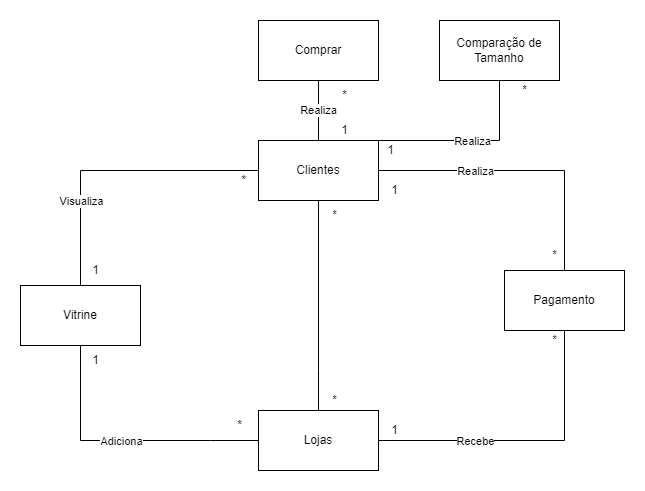

The diagram above was exported from draw.io. Its source (the exported page's mxGraphModel, read from the mxfile embedded in the PNG):
<mxGraphModel dx="1422" dy="757" grid="1" gridSize="10" guides="1" tooltips="1" connect="1" arrows="1" fold="1" page="1" pageScale="1" pageWidth="827" pageHeight="1169" math="0" shadow="0">
  <root>
    <mxCell id="0" />
    <mxCell id="1" parent="0" />
    <mxCell id="iYs9tmFu2G4DWNAEX6ES-1" value="Lojas" style="rounded=0;whiteSpace=wrap;html=1;" vertex="1" parent="1">
      <mxGeometry x="398" y="650" width="120" height="60" as="geometry" />
    </mxCell>
    <mxCell id="iYs9tmFu2G4DWNAEX6ES-2" value="Clientes" style="rounded=0;whiteSpace=wrap;html=1;" vertex="1" parent="1">
      <mxGeometry x="398" y="380" width="120" height="60" as="geometry" />
    </mxCell>
    <mxCell id="iYs9tmFu2G4DWNAEX6ES-9" value="" style="endArrow=none;html=1;rounded=0;entryX=0.5;entryY=1;entryDx=0;entryDy=0;" edge="1" parent="1" source="iYs9tmFu2G4DWNAEX6ES-1" target="iYs9tmFu2G4DWNAEX6ES-2">
      <mxGeometry width="50" height="50" relative="1" as="geometry">
        <mxPoint x="314" y="640" as="sourcePoint" />
        <mxPoint x="458" y="570" as="targetPoint" />
        <Array as="points">
          <mxPoint x="458" y="610" />
        </Array>
      </mxGeometry>
    </mxCell>
    <mxCell id="iYs9tmFu2G4DWNAEX6ES-10" value="*" style="text;html=1;align=center;verticalAlign=middle;resizable=0;points=[];autosize=1;strokeColor=none;fillColor=none;" vertex="1" parent="1">
      <mxGeometry x="459" y="625" width="30" height="30" as="geometry" />
    </mxCell>
    <mxCell id="iYs9tmFu2G4DWNAEX6ES-11" value="*" style="text;html=1;align=center;verticalAlign=middle;resizable=0;points=[];autosize=1;strokeColor=none;fillColor=none;" vertex="1" parent="1">
      <mxGeometry x="459" y="440" width="30" height="30" as="geometry" />
    </mxCell>
    <mxCell id="iYs9tmFu2G4DWNAEX6ES-19" value="*" style="text;html=1;align=center;verticalAlign=middle;resizable=0;points=[];autosize=1;strokeColor=none;fillColor=none;" vertex="1" parent="1">
      <mxGeometry x="364" y="650" width="30" height="30" as="geometry" />
    </mxCell>
    <mxCell id="iYs9tmFu2G4DWNAEX6ES-21" value="Pagamento" style="rounded=0;whiteSpace=wrap;html=1;" vertex="1" parent="1">
      <mxGeometry x="644" y="510" width="120" height="60" as="geometry" />
    </mxCell>
    <mxCell id="iYs9tmFu2G4DWNAEX6ES-22" value="" style="endArrow=none;html=1;rounded=0;entryX=1;entryY=0.5;entryDx=0;entryDy=0;exitX=0.5;exitY=0;exitDx=0;exitDy=0;" edge="1" parent="1" source="iYs9tmFu2G4DWNAEX6ES-21" target="iYs9tmFu2G4DWNAEX6ES-2">
      <mxGeometry width="50" height="50" relative="1" as="geometry">
        <mxPoint x="314" y="640" as="sourcePoint" />
        <mxPoint x="364" y="590" as="targetPoint" />
        <Array as="points">
          <mxPoint x="704" y="410" />
        </Array>
      </mxGeometry>
    </mxCell>
    <mxCell id="iYs9tmFu2G4DWNAEX6ES-23" value="Realiza" style="edgeLabel;html=1;align=center;verticalAlign=middle;resizable=0;points=[];" vertex="1" connectable="0" parent="iYs9tmFu2G4DWNAEX6ES-22">
      <mxGeometry x="0.1259" y="-1" relative="1" as="geometry">
        <mxPoint x="-29" y="1" as="offset" />
      </mxGeometry>
    </mxCell>
    <mxCell id="iYs9tmFu2G4DWNAEX6ES-24" value="" style="endArrow=none;html=1;rounded=0;entryX=0.5;entryY=1;entryDx=0;entryDy=0;exitX=1;exitY=0.5;exitDx=0;exitDy=0;" edge="1" parent="1" source="iYs9tmFu2G4DWNAEX6ES-1" target="iYs9tmFu2G4DWNAEX6ES-21">
      <mxGeometry width="50" height="50" relative="1" as="geometry">
        <mxPoint x="314" y="640" as="sourcePoint" />
        <mxPoint x="364" y="590" as="targetPoint" />
        <Array as="points">
          <mxPoint x="704" y="680" />
        </Array>
      </mxGeometry>
    </mxCell>
    <mxCell id="iYs9tmFu2G4DWNAEX6ES-25" value="Recebe" style="edgeLabel;html=1;align=center;verticalAlign=middle;resizable=0;points=[];" vertex="1" connectable="0" parent="iYs9tmFu2G4DWNAEX6ES-24">
      <mxGeometry x="-0.2838" relative="1" as="geometry">
        <mxPoint x="-10" as="offset" />
      </mxGeometry>
    </mxCell>
    <mxCell id="iYs9tmFu2G4DWNAEX6ES-31" value="Comprar" style="rounded=0;whiteSpace=wrap;html=1;" vertex="1" parent="1">
      <mxGeometry x="398" y="260" width="120" height="60" as="geometry" />
    </mxCell>
    <mxCell id="iYs9tmFu2G4DWNAEX6ES-32" value="Realiza" style="endArrow=none;html=1;rounded=0;entryX=0.5;entryY=1;entryDx=0;entryDy=0;exitX=0.5;exitY=0;exitDx=0;exitDy=0;" edge="1" parent="1" source="iYs9tmFu2G4DWNAEX6ES-2" target="iYs9tmFu2G4DWNAEX6ES-31">
      <mxGeometry width="50" height="50" relative="1" as="geometry">
        <mxPoint x="314" y="390" as="sourcePoint" />
        <mxPoint x="364" y="340" as="targetPoint" />
      </mxGeometry>
    </mxCell>
    <mxCell id="iYs9tmFu2G4DWNAEX6ES-33" value="*" style="text;html=1;align=center;verticalAlign=middle;resizable=0;points=[];autosize=1;strokeColor=none;fillColor=none;" vertex="1" parent="1">
      <mxGeometry x="679" y="480" width="30" height="30" as="geometry" />
    </mxCell>
    <mxCell id="iYs9tmFu2G4DWNAEX6ES-34" value="1" style="text;html=1;align=center;verticalAlign=middle;resizable=0;points=[];autosize=1;strokeColor=none;fillColor=none;" vertex="1" parent="1">
      <mxGeometry x="519" y="415" width="30" height="30" as="geometry" />
    </mxCell>
    <mxCell id="iYs9tmFu2G4DWNAEX6ES-35" value="*" style="text;html=1;align=center;verticalAlign=middle;resizable=0;points=[];autosize=1;strokeColor=none;fillColor=none;" vertex="1" parent="1">
      <mxGeometry x="679" y="565" width="30" height="30" as="geometry" />
    </mxCell>
    <mxCell id="iYs9tmFu2G4DWNAEX6ES-36" value="1" style="text;html=1;align=center;verticalAlign=middle;resizable=0;points=[];autosize=1;strokeColor=none;fillColor=none;" vertex="1" parent="1">
      <mxGeometry x="519" y="655" width="30" height="30" as="geometry" />
    </mxCell>
    <mxCell id="iYs9tmFu2G4DWNAEX6ES-37" value="1" style="text;html=1;align=center;verticalAlign=middle;resizable=0;points=[];autosize=1;strokeColor=none;fillColor=none;" vertex="1" parent="1">
      <mxGeometry x="469" y="355" width="30" height="30" as="geometry" />
    </mxCell>
    <mxCell id="iYs9tmFu2G4DWNAEX6ES-38" value="*" style="text;html=1;align=center;verticalAlign=middle;resizable=0;points=[];autosize=1;strokeColor=none;fillColor=none;" vertex="1" parent="1">
      <mxGeometry x="469" y="320" width="30" height="30" as="geometry" />
    </mxCell>
    <mxCell id="iYs9tmFu2G4DWNAEX6ES-39" value="Vitrine" style="whiteSpace=wrap;html=1;" vertex="1" parent="1">
      <mxGeometry x="160" y="525" width="120" height="60" as="geometry" />
    </mxCell>
    <mxCell id="iYs9tmFu2G4DWNAEX6ES-40" value="" style="endArrow=none;html=1;rounded=0;entryX=0;entryY=0.5;entryDx=0;entryDy=0;exitX=0.5;exitY=1;exitDx=0;exitDy=0;" edge="1" parent="1" source="iYs9tmFu2G4DWNAEX6ES-39" target="iYs9tmFu2G4DWNAEX6ES-1">
      <mxGeometry width="50" height="50" relative="1" as="geometry">
        <mxPoint x="314" y="640" as="sourcePoint" />
        <mxPoint x="364" y="590" as="targetPoint" />
        <Array as="points">
          <mxPoint x="220" y="680" />
          <mxPoint x="350" y="680" />
        </Array>
      </mxGeometry>
    </mxCell>
    <mxCell id="iYs9tmFu2G4DWNAEX6ES-42" value="Adiciona" style="edgeLabel;html=1;align=center;verticalAlign=middle;resizable=0;points=[];" vertex="1" connectable="0" parent="iYs9tmFu2G4DWNAEX6ES-40">
      <mxGeometry x="-0.0083" relative="1" as="geometry">
        <mxPoint as="offset" />
      </mxGeometry>
    </mxCell>
    <mxCell id="iYs9tmFu2G4DWNAEX6ES-41" value="" style="endArrow=none;html=1;rounded=0;entryX=0;entryY=0.5;entryDx=0;entryDy=0;exitX=0.5;exitY=0;exitDx=0;exitDy=0;" edge="1" parent="1" source="iYs9tmFu2G4DWNAEX6ES-39" target="iYs9tmFu2G4DWNAEX6ES-2">
      <mxGeometry width="50" height="50" relative="1" as="geometry">
        <mxPoint x="314" y="640" as="sourcePoint" />
        <mxPoint x="364" y="590" as="targetPoint" />
        <Array as="points">
          <mxPoint x="220" y="410" />
        </Array>
      </mxGeometry>
    </mxCell>
    <mxCell id="iYs9tmFu2G4DWNAEX6ES-43" value="Visualiza" style="edgeLabel;html=1;align=center;verticalAlign=middle;resizable=0;points=[];" vertex="1" connectable="0" parent="iYs9tmFu2G4DWNAEX6ES-41">
      <mxGeometry x="-0.4181" relative="1" as="geometry">
        <mxPoint as="offset" />
      </mxGeometry>
    </mxCell>
    <mxCell id="iYs9tmFu2G4DWNAEX6ES-44" value="1" style="text;html=1;align=center;verticalAlign=middle;resizable=0;points=[];autosize=1;strokeColor=none;fillColor=none;" vertex="1" parent="1">
      <mxGeometry x="220" y="585" width="30" height="30" as="geometry" />
    </mxCell>
    <mxCell id="iYs9tmFu2G4DWNAEX6ES-46" value="1" style="text;html=1;align=center;verticalAlign=middle;resizable=0;points=[];autosize=1;strokeColor=none;fillColor=none;" vertex="1" parent="1">
      <mxGeometry x="220" y="495" width="30" height="30" as="geometry" />
    </mxCell>
    <mxCell id="iYs9tmFu2G4DWNAEX6ES-47" value="*" style="text;html=1;align=center;verticalAlign=middle;resizable=0;points=[];autosize=1;strokeColor=none;fillColor=none;" vertex="1" parent="1">
      <mxGeometry x="368" y="405" width="30" height="30" as="geometry" />
    </mxCell>
    <mxCell id="iYs9tmFu2G4DWNAEX6ES-49" value="Comparação de Tamanho" style="rounded=0;whiteSpace=wrap;html=1;" vertex="1" parent="1">
      <mxGeometry x="579" y="260" width="120" height="60" as="geometry" />
    </mxCell>
    <mxCell id="iYs9tmFu2G4DWNAEX6ES-50" value="" style="endArrow=none;html=1;rounded=0;entryX=1;entryY=0;entryDx=0;entryDy=0;exitX=0.5;exitY=1;exitDx=0;exitDy=0;" edge="1" parent="1" source="iYs9tmFu2G4DWNAEX6ES-49" target="iYs9tmFu2G4DWNAEX6ES-2">
      <mxGeometry width="50" height="50" relative="1" as="geometry">
        <mxPoint x="270" y="350" as="sourcePoint" />
        <mxPoint x="320" y="300" as="targetPoint" />
        <Array as="points">
          <mxPoint x="639" y="380" />
        </Array>
      </mxGeometry>
    </mxCell>
    <mxCell id="iYs9tmFu2G4DWNAEX6ES-53" value="Realiza" style="edgeLabel;html=1;align=center;verticalAlign=middle;resizable=0;points=[];" vertex="1" connectable="0" parent="iYs9tmFu2G4DWNAEX6ES-50">
      <mxGeometry x="-0.0276" relative="1" as="geometry">
        <mxPoint as="offset" />
      </mxGeometry>
    </mxCell>
    <mxCell id="iYs9tmFu2G4DWNAEX6ES-51" value="1" style="text;html=1;align=center;verticalAlign=middle;resizable=0;points=[];autosize=1;strokeColor=none;fillColor=none;" vertex="1" parent="1">
      <mxGeometry x="515" y="375" width="30" height="30" as="geometry" />
    </mxCell>
    <mxCell id="iYs9tmFu2G4DWNAEX6ES-52" value="*" style="text;html=1;align=center;verticalAlign=middle;resizable=0;points=[];autosize=1;strokeColor=none;fillColor=none;" vertex="1" parent="1">
      <mxGeometry x="649" y="315" width="30" height="30" as="geometry" />
    </mxCell>
  </root>
</mxGraphModel>